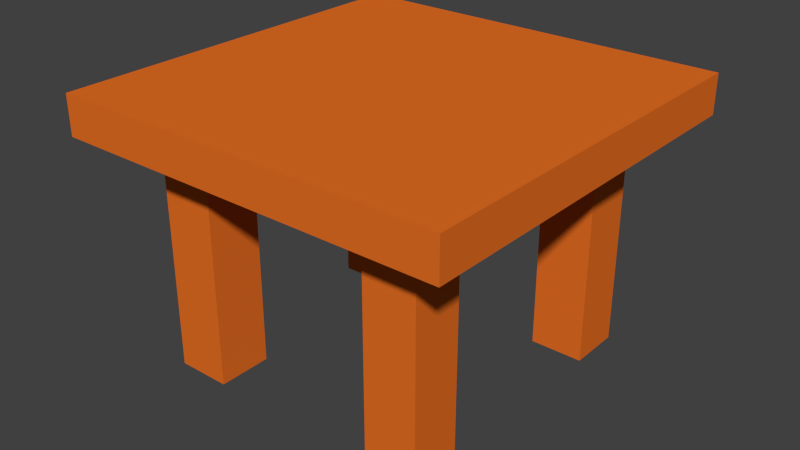 # Source: Table.blend  (saved by Blender 2.72.0; exported with 4.5.12 LTS)
import bpy
from mathutils import Matrix  # noqa: F401  (used for matrix-valued properties, if any)

bpy.ops.wm.read_factory_settings(use_empty=True)
scene = bpy.context.scene
scene.name = 'Scene'

# ---- collections
col_collection_1 = bpy.data.collections.new('Collection 1'); scene.collection.children.link(col_collection_1)

# ---- materials (node trees are filled in below, after node groups)
mat_maderanaranjosa = bpy.data.materials.new('Maderanaranjosa')
mat_maderanaranjosa.alpha_threshold = 0.0
mat_maderanaranjosa.use_transparent_shadow = False
mat_maderanaranjosa.diffuse_color = (0.8, 0.1624, 0.01806, 1.0)
mat_maderanaranjosa.roughness = 0.5
mat_maderanaranjosa.line_color = (0.0, 0.0, 0.0, 1.0)

# ---- material node trees

# ---- world
world_world = bpy.data.worlds.new('World'); scene.world = world_world
world_world.color = (0.05088, 0.05088, 0.05088)
world_world.use_sun_shadow = False
world_world.sun_shadow_jitter_overblur = 0.0
world_world.cycles.sampling_method = 'MANUAL'
world_world.cycles.sample_map_resolution = 256

# ---- meshes
me_cube = bpy.data.meshes.new('Cube')
me_cube.from_pydata([(1.0, 1.0, -1.0), (1.0, -1.0, -1.0), (-1.0, -1.0, -1.0), (-1.0, 1.0, -1.0), (1.0, 1.0, 1.0), (1.0, -1.0, 1.0), (-1.0, -1.0, 1.0), (-1.0, 1.0, 1.0), (1.788e-07, 1.0, -1.0), (0.0, -1.0, -1.0), (2.384e-07, 1.0, 1.0), (-5.364e-07, -1.0, 1.0), (1.0, -5.96e-08, -1.0), (-1.0, 2.98e-07, -1.0), (1.0, -5.364e-07, 1.0), (-1.0, 1.788e-07, 1.0), (8.941e-08, 1.192e-07, -1.0), (-1.49e-07, -1.788e-07, 1.0), (-0.7275, -0.7413, -1.0), (-0.4516, -0.7413, -1.0), (-0.7275, -0.4654, -1.0), (-0.4516, -0.4654, -1.0), (-0.7491, 0.7594, -1.0), (-0.4421, 0.7594, -1.0), (-0.7491, 0.4525, -1.0), (-0.4421, 0.4525, -1.0), (0.7182, 0.7595, -1.0), (0.4471, 0.7595, -1.0), (0.7182, 0.4884, -1.0), (0.4471, 0.4884, -1.0), (0.7026, -0.7509, -1.0), (0.4351, -0.7509, -1.0), (0.7026, -0.4833, -1.0), (0.4351, -0.4833, -1.0), (-0.7275, -0.7413, -12.82), (-0.4516, -0.7413, -12.82), (-0.7275, -0.4654, -12.82), (-0.4516, -0.4654, -12.82), (-0.7491, 0.7594, -12.82), (-0.4421, 0.7594, -12.82), (-0.7491, 0.4525, -12.82), (-0.4421, 0.4525, -12.82), (0.7182, 0.7595, -12.82), (0.4471, 0.7595, -12.82), (0.7182, 0.4884, -12.82), (0.4471, 0.4884, -12.82), (0.7026, -0.7509, -12.82), (0.4351, -0.7509, -12.82), (0.7026, -0.4833, -12.82), (0.4351, -0.4833, -12.82)], [], [(13, 16, 21, 20), (17, 15, 6, 11), (12, 14, 5, 1), (9, 11, 6, 2), (13, 15, 7, 3), (10, 8, 3, 7), (16, 12, 32, 33), (14, 17, 11, 5), (1, 5, 11, 9), (4, 0, 8, 10), (16, 13, 24, 25), (10, 7, 15, 17), (0, 4, 14, 12), (2, 6, 15, 13), (12, 16, 29, 28), (4, 10, 17, 14), (33, 32, 48, 49), (16, 9, 19, 21), (2, 13, 20, 18), (9, 2, 18, 19), (27, 26, 42, 43), (8, 16, 25, 23), (13, 3, 22, 24), (3, 8, 23, 22), (26, 28, 44, 42), (0, 12, 28, 26), (16, 8, 27, 29), (8, 0, 26, 27), (24, 22, 38, 40), (9, 16, 33, 31), (1, 9, 31, 30), (12, 1, 30, 32), (37, 35, 34, 36), (39, 41, 40, 38), (42, 44, 45, 43), (48, 46, 47, 49), (20, 21, 37, 36), (30, 31, 47, 46), (18, 20, 36, 34), (23, 25, 41, 39), (22, 23, 39, 38), (28, 29, 45, 44), (29, 27, 43, 45), (31, 33, 49, 47), (21, 19, 35, 37), (32, 30, 46, 48), (19, 18, 34, 35), (25, 24, 40, 41)])
me_cube.materials.append(mat_maderanaranjosa)
me_cube.use_remesh_preserve_volume = False
me_cube.use_remesh_preserve_attributes = False
me_cube.use_mirror_vertex_groups = False
me_cube.update()

# ---- objects
ob_mesa = bpy.data.objects.new('Mesa', me_cube)

# ---- transforms, parenting, visibility, modifiers, constraints
ob_mesa.location = (0.0, 0.0, 0.6071)
ob_mesa.scale = (0.5, 0.5, 0.05)
ob_mesa.lock_rotations_4d = False
ob_mesa.empty_display_type = 'ARROWS'
ob_mesa.lineart.crease_threshold = 0.0

# ---- collection membership
col_collection_1.objects.link(ob_mesa)

# ---- scene / render settings (as saved in the file)
scene.frame_start = 1; scene.frame_end = 250; scene.frame_set(1)
scene.render.engine = 'BLENDER_EEVEE_NEXT'
scene.render.resolution_percentage = 50
scene.render.dither_intensity = 0.0
scene.cycles.use_denoising = False
scene.cycles.samples = 10
scene.cycles.sampling_pattern = 'TABULATED_SOBOL'
scene.cycles.light_sampling_threshold = 0.0
scene.cycles.use_adaptive_sampling = False
scene.cycles.use_light_tree = False
scene.cycles.blur_glossy = 0.0
scene.cycles.pixel_filter_type = 'GAUSSIAN'
scene.cycles.sample_clamp_indirect = 0.0
scene.view_settings.view_transform = 'Standard'
bpy.context.view_layer.update()

# ---- added for rendering (the .blend has no active camera and no usable light): camera, sun
cam_auto = bpy.data.cameras.new('AutoCamera')
cam_auto.lens = 50.0
cam_auto.sensor_width = 36.0
cam_auto.clip_end = 1000.0
ob_auto_camera = bpy.data.objects.new('AutoCamera', cam_auto)
scene.collection.objects.link(ob_auto_camera)
ob_auto_camera.location = (1.45626, -1.74751, 1.47664)
ob_auto_camera.rotation_euler = (1.09748, -7.21219e-08, 0.694738)
scene.camera = ob_auto_camera
light_auto_sun = bpy.data.lights.new('AutoSun', 'SUN')
light_auto_sun.energy = 3.0
light_auto_sun.angle = 0.0523599
ob_auto_sun = bpy.data.objects.new('AutoSun', light_auto_sun)
scene.collection.objects.link(ob_auto_sun)
ob_auto_sun.rotation_euler = (0.872665, 0.174533, 0.523599)
bpy.context.view_layer.update()
